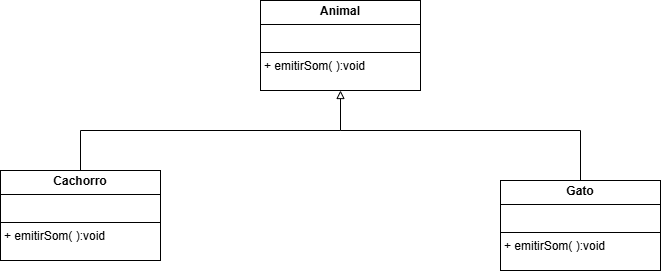

The diagram above was exported from draw.io. Its source (the exported page's mxGraphModel, read from the mxfile embedded in the PNG):
<mxGraphModel dx="733" dy="390" grid="1" gridSize="10" guides="1" tooltips="1" connect="1" arrows="1" fold="1" page="1" pageScale="1" pageWidth="827" pageHeight="1169" math="0" shadow="0">
  <root>
    <mxCell id="0" />
    <mxCell id="1" parent="0" />
    <mxCell id="_yLzCl0uMxOUeGCjCqWW-1" value="&lt;p style=&quot;margin:0px;margin-top:4px;text-align:center;&quot;&gt;&lt;b&gt;Animal&lt;/b&gt;&lt;/p&gt;&lt;hr size=&quot;1&quot; style=&quot;border-style:solid;&quot;&gt;&lt;p style=&quot;margin:0px;margin-left:4px;&quot;&gt;&lt;br&gt;&lt;/p&gt;&lt;hr size=&quot;1&quot; style=&quot;border-style:solid;&quot;&gt;&lt;p style=&quot;margin:0px;margin-left:4px;&quot;&gt;+ emitirSom( ):void&lt;/p&gt;" style="verticalAlign=top;align=left;overflow=fill;html=1;whiteSpace=wrap;" vertex="1" parent="1">
      <mxGeometry x="340" y="50" width="160" height="90" as="geometry" />
    </mxCell>
    <mxCell id="_yLzCl0uMxOUeGCjCqWW-4" style="edgeStyle=orthogonalEdgeStyle;rounded=0;orthogonalLoop=1;jettySize=auto;html=1;exitX=0.5;exitY=0;exitDx=0;exitDy=0;entryX=0.5;entryY=1;entryDx=0;entryDy=0;endArrow=block;endFill=0;" edge="1" parent="1" source="_yLzCl0uMxOUeGCjCqWW-2" target="_yLzCl0uMxOUeGCjCqWW-1">
      <mxGeometry relative="1" as="geometry" />
    </mxCell>
    <mxCell id="_yLzCl0uMxOUeGCjCqWW-2" value="&lt;p style=&quot;margin:0px;margin-top:4px;text-align:center;&quot;&gt;&lt;b&gt;Cachorro&lt;/b&gt;&lt;/p&gt;&lt;hr size=&quot;1&quot; style=&quot;border-style:solid;&quot;&gt;&lt;p style=&quot;margin:0px;margin-left:4px;&quot;&gt;&lt;br&gt;&lt;/p&gt;&lt;hr size=&quot;1&quot; style=&quot;border-style:solid;&quot;&gt;&lt;p style=&quot;margin:0px;margin-left:4px;&quot;&gt;+ emitirSom( ):void&lt;/p&gt;" style="verticalAlign=top;align=left;overflow=fill;html=1;whiteSpace=wrap;" vertex="1" parent="1">
      <mxGeometry x="80" y="220" width="160" height="90" as="geometry" />
    </mxCell>
    <mxCell id="_yLzCl0uMxOUeGCjCqWW-3" value="&lt;p style=&quot;margin:0px;margin-top:4px;text-align:center;&quot;&gt;&lt;b&gt;Gato&lt;/b&gt;&lt;/p&gt;&lt;hr size=&quot;1&quot; style=&quot;border-style:solid;&quot;&gt;&lt;p style=&quot;margin:0px;margin-left:4px;&quot;&gt;&lt;br&gt;&lt;/p&gt;&lt;hr size=&quot;1&quot; style=&quot;border-style:solid;&quot;&gt;&lt;p style=&quot;margin:0px;margin-left:4px;&quot;&gt;+ emitirSom( ):void&lt;/p&gt;" style="verticalAlign=top;align=left;overflow=fill;html=1;whiteSpace=wrap;" vertex="1" parent="1">
      <mxGeometry x="580" y="230" width="160" height="90" as="geometry" />
    </mxCell>
    <mxCell id="_yLzCl0uMxOUeGCjCqWW-6" value="" style="endArrow=none;html=1;rounded=0;entryX=0.5;entryY=0;entryDx=0;entryDy=0;" edge="1" parent="1" target="_yLzCl0uMxOUeGCjCqWW-3">
      <mxGeometry width="50" height="50" relative="1" as="geometry">
        <mxPoint x="420" y="180" as="sourcePoint" />
        <mxPoint x="440" y="220" as="targetPoint" />
        <Array as="points">
          <mxPoint x="660" y="180" />
        </Array>
      </mxGeometry>
    </mxCell>
  </root>
</mxGraphModel>